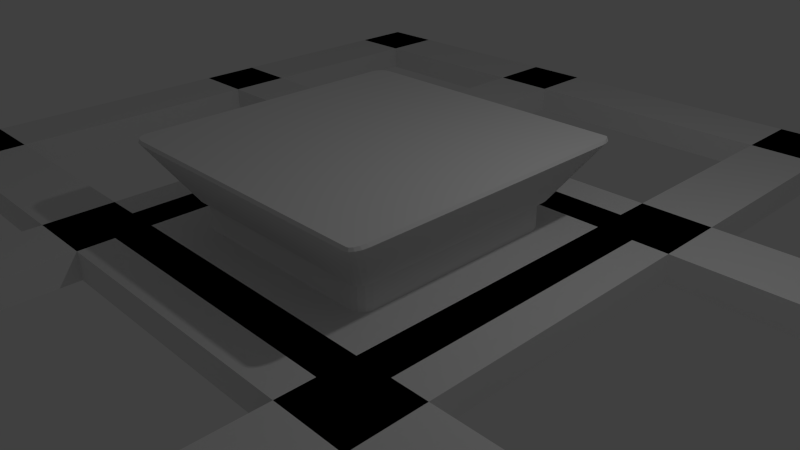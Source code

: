 # Source: tripod-adapter-flat.blend  (saved by Blender 2.79.0; exported with 4.5.12 LTS)
import bpy
from mathutils import Matrix  # noqa: F401  (used for matrix-valued properties, if any)

bpy.ops.wm.read_factory_settings(use_empty=True)
scene = bpy.context.scene
scene.name = 'Scene'

# ---- collections
col_collection_1 = bpy.data.collections.new('Collection 1'); scene.collection.children.link(col_collection_1)

# ---- materials (node trees are filled in below, after node groups)
mat_material = bpy.data.materials.new('Material')
mat_material.alpha_threshold = 0.0
mat_material.use_transparent_shadow = False
mat_material.roughness = 0.5
mat_material.line_color = (0.0, 0.0, 0.0, 1.0)

# ---- material node trees

# ---- world
world_world = bpy.data.worlds.new('World'); scene.world = world_world
world_world.color = (0.05088, 0.05088, 0.05088)
world_world.use_sun_shadow = False
world_world.sun_shadow_jitter_overblur = 0.0
world_world.cycles.sampling_method = 'NONE'
world_world.cycles.sample_map_resolution = 256

# ---- cameras
cam_camera = bpy.data.cameras.new('Camera')
cam_camera.clip_end = 100.0
cam_camera.lens = 35.0
cam_camera.sensor_width = 32.0
cam_camera.sensor_height = 18.0
cam_camera.ortho_scale = 7.314
cam_camera.dof.focus_distance = 0.0
cam_camera.dof.aperture_fstop = 128.0

# ---- lights
light_lamp = bpy.data.lights.new('Lamp', 'POINT')
light_lamp.transmission_factor = 0.0
light_lamp.cutoff_distance = 30.0
light_lamp.energy = 100.0
light_lamp.shadow_buffer_clip_start = 1.001
light_lamp.shadow_soft_size = 0.1
light_lamp.shadow_maximum_resolution = 0.006
light_lamp.use_absolute_resolution = True
light_lamp.cycles.use_multiple_importance_sampling = False

# ---- meshes
me_cube_010 = bpy.data.meshes.new('Cube.010')
me_cube_010.from_pydata([(-1.33, -1.5, 0.0), (-1.5, -1.33, 0.0), (-1.415, -1.477, 0.0), (-1.477, -1.415, 0.0), (-1.5, -1.33, 1.0), (-1.33, -1.5, 1.0), (-1.477, -1.415, 1.0), (-1.415, -1.477, 1.0), (-1.5, 1.33, 0.0), (-1.33, 1.5, 0.0), (-1.477, 1.415, 0.0), (-1.415, 1.477, 0.0), (-1.33, 1.5, 1.0), (-1.5, 1.33, 1.0), (-1.415, 1.477, 1.0), (-1.477, 1.415, 1.0), (1.5, -1.33, 0.0), (1.33, -1.5, 0.0), (1.477, -1.415, 0.0), (1.415, -1.477, 0.0), (1.33, -1.5, 1.0), (1.5, -1.33, 1.0), (1.415, -1.477, 1.0), (1.477, -1.415, 1.0), (1.33, 1.5, 0.0), (1.5, 1.33, 0.0), (1.415, 1.477, 0.0), (1.477, 1.415, 0.0), (1.5, 1.33, 1.0), (1.33, 1.5, 1.0), (1.477, 1.415, 1.0), (1.415, 1.477, 1.0)], [], [(17, 20, 5, 0), (25, 28, 21, 16), (28, 30, 31, 29, 12, 14, 15, 13, 4, 6, 7, 5, 20, 22, 23, 21), (1, 4, 13, 8), (9, 12, 29, 24), (0, 5, 7, 2), (2, 7, 6, 3), (3, 6, 4, 1), (12, 9, 11, 14), (14, 11, 10, 15), (15, 10, 8, 13), (28, 25, 27, 30), (30, 27, 26, 31), (31, 26, 24, 29), (20, 17, 19, 22), (22, 19, 18, 23), (23, 18, 16, 21), (8, 10, 11, 9, 24, 26, 27, 25, 16, 18, 19, 17, 0, 2, 3, 1)])
me_cube_010.use_remesh_preserve_volume = False
me_cube_010.use_remesh_preserve_attributes = False
me_cube_010.use_mirror_vertex_groups = False
me_cube_010.update()
me_cube_009 = bpy.data.meshes.new('Cube.009')
me_cube_009.from_pydata([(-7.0, -0.5, 0.0), (-7.0, -0.5, 0.4), (-7.0, 0.5, 0.0), (-7.0, 0.5, 0.4), (7.0, -0.5, 0.0), (7.0, -0.5, 0.4), (7.0, 0.5, 0.0), (7.0, 0.5, 0.4)], [], [(0, 1, 3, 2), (2, 3, 7, 6), (6, 7, 5, 4), (4, 5, 1, 0), (2, 6, 4, 0), (7, 3, 1, 5)])
me_cube_009.use_remesh_preserve_volume = False
me_cube_009.use_remesh_preserve_attributes = False
me_cube_009.use_mirror_vertex_groups = False
me_cube_009.update()
me_cube_008 = bpy.data.meshes.new('Cube.008')
me_cube_008.from_pydata([(-7.0, -0.5, 0.0), (-7.0, -0.5, 0.4), (-7.0, 0.5, 0.0), (-7.0, 0.5, 0.4), (7.0, -0.5, 0.0), (7.0, -0.5, 0.4), (7.0, 0.5, 0.0), (7.0, 0.5, 0.4)], [], [(0, 1, 3, 2), (2, 3, 7, 6), (6, 7, 5, 4), (4, 5, 1, 0), (2, 6, 4, 0), (7, 3, 1, 5)])
me_cube_008.use_remesh_preserve_volume = False
me_cube_008.use_remesh_preserve_attributes = False
me_cube_008.use_mirror_vertex_groups = False
me_cube_008.update()
me_cube_007 = bpy.data.meshes.new('Cube.007')
me_cube_007.from_pydata([(-7.0, -0.5, 0.0), (-7.0, -0.5, 0.4), (-7.0, 0.5, 0.0), (-7.0, 0.5, 0.4), (7.0, -0.5, 0.0), (7.0, -0.5, 0.4), (7.0, 0.5, 0.0), (7.0, 0.5, 0.4)], [], [(0, 1, 3, 2), (2, 3, 7, 6), (6, 7, 5, 4), (4, 5, 1, 0), (2, 6, 4, 0), (7, 3, 1, 5)])
me_cube_007.use_remesh_preserve_volume = False
me_cube_007.use_remesh_preserve_attributes = False
me_cube_007.use_mirror_vertex_groups = False
me_cube_007.update()
me_cube_006 = bpy.data.meshes.new('Cube.006')
me_cube_006.from_pydata([(-7.0, -0.5, 0.0), (-7.0, -0.5, 0.4), (-7.0, 0.5, 0.0), (-7.0, 0.5, 0.4), (7.0, -0.5, 0.0), (7.0, -0.5, 0.4), (7.0, 0.5, 0.0), (7.0, 0.5, 0.4)], [], [(0, 1, 3, 2), (2, 3, 7, 6), (6, 7, 5, 4), (4, 5, 1, 0), (2, 6, 4, 0), (7, 3, 1, 5)])
me_cube_006.use_remesh_preserve_volume = False
me_cube_006.use_remesh_preserve_attributes = False
me_cube_006.use_mirror_vertex_groups = False
me_cube_006.update()
me_cube_005 = bpy.data.meshes.new('Cube.005')
me_cube_005.from_pydata([(-7.0, -0.5, 0.0), (-7.0, -0.5, 0.4), (-7.0, 0.5, 0.0), (-7.0, 0.5, 0.4), (7.0, -0.5, 0.0), (7.0, -0.5, 0.4), (7.0, 0.5, 0.0), (7.0, 0.5, 0.4)], [], [(0, 1, 3, 2), (2, 3, 7, 6), (6, 7, 5, 4), (4, 5, 1, 0), (2, 6, 4, 0), (7, 3, 1, 5)])
me_cube_005.use_remesh_preserve_volume = False
me_cube_005.use_remesh_preserve_attributes = False
me_cube_005.use_mirror_vertex_groups = False
me_cube_005.update()
me_cube_004 = bpy.data.meshes.new('Cube.004')
me_cube_004.from_pydata([(-7.0, -0.5, 0.0), (-7.0, -0.5, 0.4), (-7.0, 0.5, 0.0), (-7.0, 0.5, 0.4), (7.0, -0.5, 0.0), (7.0, -0.5, 0.4), (7.0, 0.5, 0.0), (7.0, 0.5, 0.4)], [], [(0, 1, 3, 2), (2, 3, 7, 6), (6, 7, 5, 4), (4, 5, 1, 0), (2, 6, 4, 0), (7, 3, 1, 5)])
me_cube_004.use_remesh_preserve_volume = False
me_cube_004.use_remesh_preserve_attributes = False
me_cube_004.use_mirror_vertex_groups = False
me_cube_004.update()
me_cube_003 = bpy.data.meshes.new('Cube.003')
me_cube_003.from_pydata([(-7.0, -0.5, 0.0), (-7.0, -0.5, 0.4), (-7.0, 0.5, 0.0), (-7.0, 0.5, 0.4), (7.0, -0.5, 0.0), (7.0, -0.5, 0.4), (7.0, 0.5, 0.0), (7.0, 0.5, 0.4)], [], [(0, 1, 3, 2), (2, 3, 7, 6), (6, 7, 5, 4), (4, 5, 1, 0), (2, 6, 4, 0), (7, 3, 1, 5)])
me_cube_003.use_remesh_preserve_volume = False
me_cube_003.use_remesh_preserve_attributes = False
me_cube_003.use_mirror_vertex_groups = False
me_cube_003.update()
me_cube_002 = bpy.data.meshes.new('Cube.002')
me_cube_002.from_pydata([(-7.0, -0.5, 0.0), (-7.0, -0.5, 0.4), (-7.0, 0.5, 0.0), (-7.0, 0.5, 0.4), (7.0, -0.5, 0.0), (7.0, -0.5, 0.4), (7.0, 0.5, 0.0), (7.0, 0.5, 0.4)], [], [(0, 1, 3, 2), (2, 3, 7, 6), (6, 7, 5, 4), (4, 5, 1, 0), (2, 6, 4, 0), (7, 3, 1, 5)])
me_cube_002.use_remesh_preserve_volume = False
me_cube_002.use_remesh_preserve_attributes = False
me_cube_002.use_mirror_vertex_groups = False
me_cube_002.update()
me_cube_001 = bpy.data.meshes.new('Cube.001')
me_cube_001.from_pydata([(-2.5, -2.5, 0.0), (-2.5, -2.5, 0.4), (-2.5, 2.5, 0.0), (-2.5, 2.5, 0.4), (2.5, -2.5, 0.0), (2.5, -2.5, 0.4), (2.5, 2.5, 0.0), (2.5, 2.5, 0.4)], [], [(0, 1, 3, 2), (2, 3, 7, 6), (6, 7, 5, 4), (4, 5, 1, 0), (2, 6, 4, 0), (7, 3, 1, 5)])
me_cube_001.use_remesh_preserve_volume = False
me_cube_001.use_remesh_preserve_attributes = False
me_cube_001.use_mirror_vertex_groups = False
me_cube_001.update()
me_cube = bpy.data.meshes.new('Cube')
me_cube.from_pydata([(-0.3624, 1.588, 0.8), (-1.388, -1.58, 0.8), (-1.388, 1.588, 0.8), (1.488, 1.588, 0.8), (1.488, -1.58, 0.8), (-1.388, 1.588, 0.8), (1.588, 1.361, 0.8), (1.488, 1.588, 0.8), (1.58, 1.448, 0.8), (1.558, 1.521, 0.8), (1.526, 1.57, 0.8), (1.488, -1.58, 0.8), (1.588, -1.354, 0.8), (1.526, -1.563, 0.8), (1.558, -1.514, 0.8), (1.58, -1.441, 0.8), (-1.588, -1.354, 0.8), (-1.388, -1.58, 0.8), (-1.572, -1.441, 0.8), (-1.529, -1.514, 0.8), (-1.464, -1.563, 0.8), (-1.388, 1.588, 0.8), (-1.588, 1.361, 0.8), (-1.464, 1.57, 0.8), (-1.529, 1.521, 0.8), (-1.572, 1.448, 0.8), (1.965, 2.038, -2.909e-09), (1.95, 2.062, 0.04052), (2.038, 1.859, -9.626e-08), (2.062, 1.836, 0.0403), (1.986, 2.029, 0.0), (1.993, 2.045, 0.04047), (2.01, 1.998, 0.0), (2.029, 1.996, 0.04039), (2.03, 1.937, -2.512e-07), (2.054, 1.923, 0.04032), (2.038, -1.854, 0.0), (2.062, -1.829, 0.0403), (1.965, -2.03, 7.217e-09), (1.95, -2.055, 0.04052), (2.054, -1.915, 0.04032), (2.036, -1.932, 0.0), (2.01, -1.991, 0.0), (2.029, -1.989, 0.04039), (1.986, -2.022, -7.648e-09), (1.993, -2.038, 0.04047), (-1.856, -2.03, -2.506e-10), (-1.837, -2.055, 0.04052), (-2.038, -1.849, 0.0), (-2.062, -1.829, 0.04019), (-1.928, -2.016, 0.0), (-1.923, -2.038, 0.04047), (-1.985, -1.978, 0.0), (-1.996, -1.989, 0.04035), (-2.023, -1.921, 0.0), (-2.045, -1.916, 0.04024), (-2.038, 1.856, 0.0), (-2.062, 1.836, 0.04019), (-1.856, 2.038, 1.614e-07), (-1.837, 2.062, 0.04052), (-2.023, 1.928, 0.0), (-2.045, 1.923, 0.04024), (-1.985, 1.985, 0.0), (-1.996, 1.996, 0.04035), (-1.928, 2.023, -1.212e-07), (-1.923, 2.045, 0.04047)], [], [(35, 8, 6, 29), (51, 20, 19, 53), (40, 15, 14, 43), (2, 5, 0), (31, 10, 9, 33), (3, 0, 2, 21, 23, 24, 25, 22, 16, 18, 19, 20, 17, 1, 4, 11, 13, 14, 15, 12, 6, 8, 9, 10, 7), (7, 27, 59, 21, 2, 0, 3), (33, 9, 8, 35), (15, 40, 37, 12), (29, 6, 12, 37), (45, 13, 11, 39), (43, 14, 13, 45), (47, 17, 20, 51), (39, 11, 4, 1, 17, 47), (55, 18, 16, 49), (53, 19, 18, 55), (57, 22, 25, 61), (49, 16, 22, 57), (65, 23, 21, 59), (63, 24, 23, 65), (61, 25, 24, 63), (27, 7, 10, 31), (30, 26, 27, 31), (32, 30, 31, 33), (34, 32, 33, 35), (28, 34, 35, 29), (42, 41, 40, 43), (44, 42, 43, 45), (38, 44, 45, 39), (50, 46, 47, 51), (52, 50, 51, 53), (54, 52, 53, 55), (48, 54, 55, 49), (60, 56, 57, 61), (62, 60, 61, 63), (64, 62, 63, 65), (58, 64, 65, 59), (59, 27, 26, 58), (29, 37, 36, 28), (39, 47, 46, 38), (49, 57, 56, 48), (26, 30, 32, 34, 28, 36, 41, 42, 44, 38, 46, 50, 52, 54, 48, 56, 60, 62, 64, 58), (41, 36, 37, 40)])
me_cube.materials.append(mat_material)
me_cube.use_remesh_preserve_volume = False
me_cube.use_remesh_preserve_attributes = False
me_cube.use_mirror_vertex_groups = False
me_cube.update()

# ---- objects
ob_cube = bpy.data.objects.new('Cube', me_cube_010)
ob_beams_001 = bpy.data.objects.new('Beams.001', None)
ob_beam_007 = bpy.data.objects.new('Beam.007', me_cube_009)
ob_beam_006 = bpy.data.objects.new('Beam.006', me_cube_008)
ob_beam_005 = bpy.data.objects.new('Beam.005', me_cube_007)
ob_beam_004 = bpy.data.objects.new('Beam.004', me_cube_006)
ob_beams = bpy.data.objects.new('Beams', None)
ob_beam_003 = bpy.data.objects.new('Beam.003', me_cube_005)
ob_beam_002 = bpy.data.objects.new('Beam.002', me_cube_004)
ob_beam_001 = bpy.data.objects.new('Beam.001', me_cube_003)
ob_beam = bpy.data.objects.new('Beam', me_cube_002)
ob_flat = bpy.data.objects.new('Flat', me_cube_001)
ob_base = bpy.data.objects.new('Base', me_cube)
ob_lamp = bpy.data.objects.new('Lamp', light_lamp)
ob_camera = bpy.data.objects.new('Camera', cam_camera)

# ---- transforms, parenting, visibility, modifiers, constraints
ob_cube.location = (0.0, 0.0, 0.0)
ob_cube.lineart.crease_threshold = 0.0
ob_beams_001.location = (0.0, 0.0, 0.0)
ob_beams_001.rotation_euler = (0.0, 0.0, 1.571)
ob_beams_001.empty_image_offset = (0.0, 0.0)
ob_beams_001.lineart.crease_threshold = 0.0
ob_beam_007.parent = ob_beams_001
ob_beam_007.location = (0.0, -2.5, 0.0)
ob_beam_007.lineart.crease_threshold = 0.0
ob_beam_006.parent = ob_beams_001
ob_beam_006.location = (0.0, -6.5, 0.0)
ob_beam_006.lineart.crease_threshold = 0.0
ob_beam_005.parent = ob_beams_001
ob_beam_005.location = (0.0, 6.5, 0.0)
ob_beam_005.lineart.crease_threshold = 0.0
ob_beam_004.parent = ob_beams_001
ob_beam_004.location = (0.0, 2.5, 0.0)
ob_beam_004.lineart.crease_threshold = 0.0
ob_beams.location = (0.0, 0.0, 0.0)
ob_beams.empty_image_offset = (0.0, 0.0)
ob_beams.lineart.crease_threshold = 0.0
ob_beam_003.parent = ob_beams
ob_beam_003.location = (0.0, 2.5, 0.0)
ob_beam_003.lineart.crease_threshold = 0.0
ob_beam_002.parent = ob_beams
ob_beam_002.location = (0.0, 6.5, 0.0)
ob_beam_002.lineart.crease_threshold = 0.0
ob_beam_001.parent = ob_beams
ob_beam_001.location = (0.0, -6.5, 0.0)
ob_beam_001.lineart.crease_threshold = 0.0
ob_beam.parent = ob_beams
ob_beam.location = (0.0, -2.5, 0.0)
ob_beam.lineart.crease_threshold = 0.0
ob_flat.location = (0.0, 0.0, 0.0)
ob_flat.lineart.crease_threshold = 0.0
ob_base.location = (0.0, 0.0, 1.6)
ob_base.rotation_euler = (3.142, 0.0, 0.0)
ob_base.lock_rotations_4d = False
ob_base.empty_display_type = 'ARROWS'
ob_base.lineart.crease_threshold = 0.0
ob_lamp.location = (4.076, 1.005, 5.904)
ob_lamp.rotation_euler = (0.6503, 0.05522, 1.866)
ob_lamp.lock_rotations_4d = False
ob_lamp.empty_display_type = 'ARROWS'
ob_lamp.color = (0.0, 0.0, 0.0, 0.0)
ob_lamp.lineart.crease_threshold = 0.0
ob_camera.location = (7.481, -6.508, 5.344)
ob_camera.rotation_euler = (1.109, 0.01082, 0.8149)
ob_camera.lock_rotations_4d = False
ob_camera.empty_display_type = 'ARROWS'
ob_camera.color = (0.0, 0.0, 0.0, 0.0)
ob_camera.display_type = 'WIRE'
ob_camera.lineart.crease_threshold = 0.0

# ---- collection membership
col_collection_1.objects.link(ob_cube)
col_collection_1.objects.link(ob_beams_001)
col_collection_1.objects.link(ob_beam_007)
col_collection_1.objects.link(ob_beam_006)
col_collection_1.objects.link(ob_beam_005)
col_collection_1.objects.link(ob_beam_004)
col_collection_1.objects.link(ob_beams)
col_collection_1.objects.link(ob_beam_003)
col_collection_1.objects.link(ob_beam_002)
col_collection_1.objects.link(ob_beam_001)
col_collection_1.objects.link(ob_beam)
col_collection_1.objects.link(ob_flat)
col_collection_1.objects.link(ob_base)
col_collection_1.objects.link(ob_lamp)
col_collection_1.objects.link(ob_camera)

# ---- scene / render settings (as saved in the file)
scene.camera = ob_camera
scene.frame_start = 1; scene.frame_end = 250; scene.frame_set(1)
scene.render.engine = 'BLENDER_EEVEE_NEXT'
scene.render.resolution_percentage = 50
scene.render.dither_intensity = 0.0
scene.cycles.use_denoising = False
scene.cycles.samples = 10
scene.cycles.sampling_pattern = 'TABULATED_SOBOL'
scene.cycles.light_sampling_threshold = 0.0
scene.cycles.use_adaptive_sampling = False
scene.cycles.use_light_tree = False
scene.cycles.blur_glossy = 0.0
scene.cycles.pixel_filter_type = 'GAUSSIAN'
scene.cycles.sample_clamp_indirect = 0.0
scene.view_settings.view_transform = 'Standard'
scene.unit_settings.scale_length = 0.01
bpy.context.view_layer.update()
